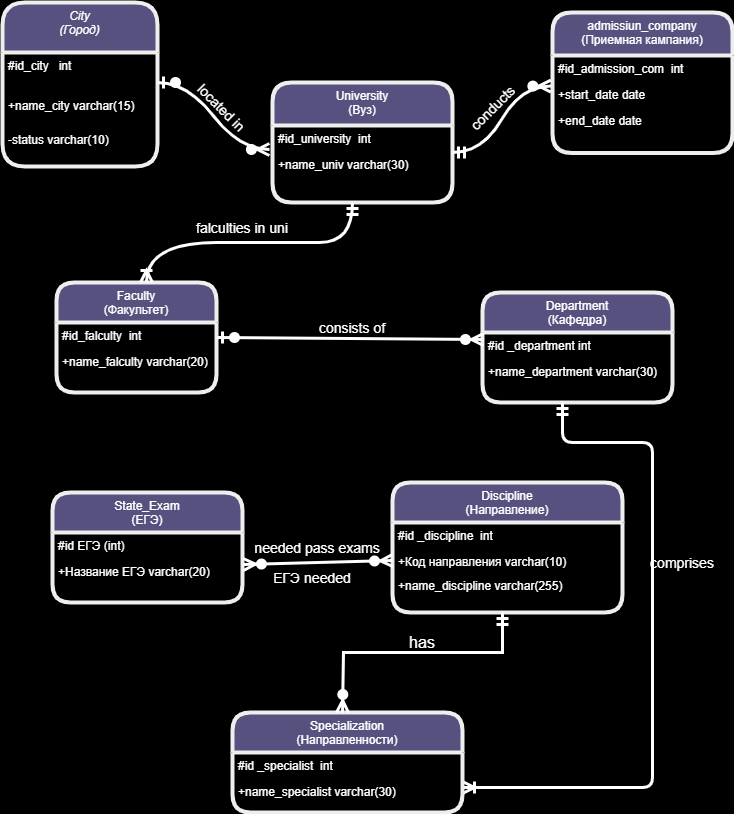

The diagram above was exported from draw.io. Its source (the exported page's mxGraphModel, read from the mxfile embedded in the PNG):
<mxGraphModel dx="1050" dy="607" grid="1" gridSize="10" guides="1" tooltips="1" connect="1" arrows="1" fold="1" page="1" pageScale="1" pageWidth="827" pageHeight="1169" background="#000000" math="0" shadow="0">
  <root>
    <mxCell id="WIyWlLk6GJQsqaUBKTNV-0" />
    <mxCell id="WIyWlLk6GJQsqaUBKTNV-1" parent="WIyWlLk6GJQsqaUBKTNV-0" />
    <mxCell id="zkfFHV4jXpPFQw0GAbJ--0" value="City&#10;(Город)" style="swimlane;fontStyle=2;align=center;verticalAlign=top;childLayout=stackLayout;horizontal=1;startSize=50;horizontalStack=0;resizeParent=1;resizeLast=0;collapsible=1;marginBottom=0;rounded=1;shadow=0;strokeWidth=4;labelBackgroundColor=none;fillColor=#56517E;strokeColor=#EEEEEE;fontColor=#FFFFFF;" parent="WIyWlLk6GJQsqaUBKTNV-1" vertex="1">
      <mxGeometry x="200" y="40" width="155" height="164" as="geometry">
        <mxRectangle x="230" y="140" width="160" height="26" as="alternateBounds" />
      </mxGeometry>
    </mxCell>
    <mxCell id="zkfFHV4jXpPFQw0GAbJ--1" value="#id_city   int" style="text;align=left;verticalAlign=top;spacingLeft=4;spacingRight=4;overflow=hidden;rotatable=0;points=[[0,0.5],[1,0.5]];portConstraint=eastwest;labelBackgroundColor=none;fontColor=#FFFFFF;rounded=1;" parent="zkfFHV4jXpPFQw0GAbJ--0" vertex="1">
      <mxGeometry y="50" width="155" height="40" as="geometry" />
    </mxCell>
    <mxCell id="zkfFHV4jXpPFQw0GAbJ--2" value="+name_city varchar(15)" style="text;align=left;verticalAlign=top;spacingLeft=4;spacingRight=4;overflow=hidden;rotatable=0;points=[[0,0.5],[1,0.5]];portConstraint=eastwest;rounded=1;shadow=0;html=0;labelBackgroundColor=none;fontColor=#FFFFFF;" parent="zkfFHV4jXpPFQw0GAbJ--0" vertex="1">
      <mxGeometry y="90" width="155" height="34" as="geometry" />
    </mxCell>
    <mxCell id="zkfFHV4jXpPFQw0GAbJ--3" value="-status varchar(10)" style="text;align=left;verticalAlign=top;spacingLeft=4;spacingRight=4;overflow=hidden;rotatable=0;points=[[0,0.5],[1,0.5]];portConstraint=eastwest;rounded=1;shadow=0;html=0;labelBackgroundColor=none;fontColor=#FFFFFF;" parent="zkfFHV4jXpPFQw0GAbJ--0" vertex="1">
      <mxGeometry y="124" width="155" height="40" as="geometry" />
    </mxCell>
    <mxCell id="zkfFHV4jXpPFQw0GAbJ--6" value="Faculty&#10;(Факультет)" style="swimlane;fontStyle=0;align=center;verticalAlign=top;childLayout=stackLayout;horizontal=1;startSize=40;horizontalStack=0;resizeParent=1;resizeLast=0;collapsible=1;marginBottom=0;rounded=1;shadow=0;strokeWidth=4;labelBackgroundColor=none;fillColor=#56517E;strokeColor=#EEEEEE;fontColor=#FFFFFF;" parent="WIyWlLk6GJQsqaUBKTNV-1" vertex="1">
      <mxGeometry x="254" y="320" width="160" height="110" as="geometry">
        <mxRectangle x="130" y="380" width="160" height="26" as="alternateBounds" />
      </mxGeometry>
    </mxCell>
    <mxCell id="zkfFHV4jXpPFQw0GAbJ--7" value="#id_falculty  int" style="text;align=left;verticalAlign=top;spacingLeft=4;spacingRight=4;overflow=hidden;rotatable=0;points=[[0,0.5],[1,0.5]];portConstraint=eastwest;labelBackgroundColor=none;fontColor=#FFFFFF;rounded=1;" parent="zkfFHV4jXpPFQw0GAbJ--6" vertex="1">
      <mxGeometry y="40" width="160" height="26" as="geometry" />
    </mxCell>
    <mxCell id="zkfFHV4jXpPFQw0GAbJ--8" value="+name_falculty varchar(20)" style="text;align=left;verticalAlign=top;spacingLeft=4;spacingRight=4;overflow=hidden;rotatable=0;points=[[0,0.5],[1,0.5]];portConstraint=eastwest;rounded=1;shadow=0;html=0;labelBackgroundColor=none;fontColor=#FFFFFF;" parent="zkfFHV4jXpPFQw0GAbJ--6" vertex="1">
      <mxGeometry y="66" width="160" height="26" as="geometry" />
    </mxCell>
    <mxCell id="7lo-S9fPvDPKYI1ttoRr-32" style="edgeStyle=none;curved=1;rounded=1;orthogonalLoop=1;jettySize=auto;html=1;fontSize=12;startSize=8;endSize=8;labelBackgroundColor=none;strokeColor=#182E3E;fontColor=default;" edge="1" parent="WIyWlLk6GJQsqaUBKTNV-1" source="zkfFHV4jXpPFQw0GAbJ--13">
      <mxGeometry relative="1" as="geometry">
        <mxPoint x="550" y="240" as="targetPoint" />
      </mxGeometry>
    </mxCell>
    <mxCell id="zkfFHV4jXpPFQw0GAbJ--13" value="University&#10;(Вуз)" style="swimlane;fontStyle=0;align=center;verticalAlign=top;childLayout=stackLayout;horizontal=1;startSize=43;horizontalStack=0;resizeParent=1;resizeLast=0;collapsible=1;marginBottom=0;rounded=1;shadow=0;strokeWidth=4;labelBackgroundColor=none;fillColor=#56517E;strokeColor=#EEEEEE;fontColor=#FFFFFF;" parent="WIyWlLk6GJQsqaUBKTNV-1" vertex="1">
      <mxGeometry x="470" y="120" width="180" height="120" as="geometry">
        <mxRectangle x="340" y="380" width="170" height="26" as="alternateBounds" />
      </mxGeometry>
    </mxCell>
    <mxCell id="zkfFHV4jXpPFQw0GAbJ--14" value="#id_university  int" style="text;align=left;verticalAlign=top;spacingLeft=4;spacingRight=4;overflow=hidden;rotatable=0;points=[[0,0.5],[1,0.5]];portConstraint=eastwest;labelBackgroundColor=none;fontColor=#FFFFFF;rounded=1;" parent="zkfFHV4jXpPFQw0GAbJ--13" vertex="1">
      <mxGeometry y="43" width="180" height="26" as="geometry" />
    </mxCell>
    <mxCell id="7lo-S9fPvDPKYI1ttoRr-0" value="+name_univ varchar(30)" style="text;align=left;verticalAlign=top;spacingLeft=4;spacingRight=4;overflow=hidden;rotatable=0;points=[[0,0.5],[1,0.5]];portConstraint=eastwest;labelBackgroundColor=none;fontColor=#FFFFFF;rounded=1;" vertex="1" parent="zkfFHV4jXpPFQw0GAbJ--13">
      <mxGeometry y="69" width="180" height="26" as="geometry" />
    </mxCell>
    <mxCell id="zkfFHV4jXpPFQw0GAbJ--17" value="Department&#10;(Кафедра)" style="swimlane;fontStyle=0;align=center;verticalAlign=top;childLayout=stackLayout;horizontal=1;startSize=40;horizontalStack=0;resizeParent=1;resizeLast=0;collapsible=1;marginBottom=0;rounded=1;shadow=0;strokeWidth=4;labelBackgroundColor=none;fillColor=#56517E;strokeColor=#EEEEEE;fontColor=#FFFFFF;" parent="WIyWlLk6GJQsqaUBKTNV-1" vertex="1">
      <mxGeometry x="680" y="330" width="190" height="110" as="geometry">
        <mxRectangle x="550" y="140" width="160" height="26" as="alternateBounds" />
      </mxGeometry>
    </mxCell>
    <mxCell id="zkfFHV4jXpPFQw0GAbJ--18" value="#id _department int" style="text;align=left;verticalAlign=top;spacingLeft=4;spacingRight=4;overflow=hidden;rotatable=0;points=[[0,0.5],[1,0.5]];portConstraint=eastwest;labelBackgroundColor=none;fontColor=#FFFFFF;rounded=1;" parent="zkfFHV4jXpPFQw0GAbJ--17" vertex="1">
      <mxGeometry y="40" width="190" height="26" as="geometry" />
    </mxCell>
    <mxCell id="zkfFHV4jXpPFQw0GAbJ--19" value="+name_department varchar(30)" style="text;align=left;verticalAlign=top;spacingLeft=4;spacingRight=4;overflow=hidden;rotatable=0;points=[[0,0.5],[1,0.5]];portConstraint=eastwest;rounded=1;shadow=0;html=0;labelBackgroundColor=none;fontColor=#FFFFFF;" parent="zkfFHV4jXpPFQw0GAbJ--17" vertex="1">
      <mxGeometry y="66" width="190" height="26" as="geometry" />
    </mxCell>
    <mxCell id="7lo-S9fPvDPKYI1ttoRr-11" value="&lt;font style=&quot;font-size: 14px;&quot;&gt;located in&lt;/font&gt;" style="text;strokeColor=none;fillColor=none;html=1;align=center;verticalAlign=middle;whiteSpace=wrap;rounded=1;fontSize=16;labelBackgroundColor=none;fontColor=#FFFFFF;rotation=45;" vertex="1" parent="WIyWlLk6GJQsqaUBKTNV-1">
      <mxGeometry x="380" y="130" width="80" height="30" as="geometry" />
    </mxCell>
    <mxCell id="7lo-S9fPvDPKYI1ttoRr-13" value="admissiun_company&#10;(Приемная кампания)" style="swimlane;fontStyle=0;align=center;verticalAlign=top;childLayout=stackLayout;horizontal=1;startSize=43;horizontalStack=0;resizeParent=1;resizeLast=0;collapsible=1;marginBottom=0;rounded=1;shadow=0;strokeWidth=4;labelBackgroundColor=none;fillColor=#56517E;strokeColor=#EEEEEE;fontColor=#FFFFFF;" vertex="1" parent="WIyWlLk6GJQsqaUBKTNV-1">
      <mxGeometry x="750" y="50" width="180" height="140.5" as="geometry">
        <mxRectangle x="340" y="380" width="170" height="26" as="alternateBounds" />
      </mxGeometry>
    </mxCell>
    <mxCell id="7lo-S9fPvDPKYI1ttoRr-14" value="#id_admission_com  int" style="text;align=left;verticalAlign=top;spacingLeft=4;spacingRight=4;overflow=hidden;rotatable=0;points=[[0,0.5],[1,0.5]];portConstraint=eastwest;labelBackgroundColor=none;fontColor=#FFFFFF;rounded=1;" vertex="1" parent="7lo-S9fPvDPKYI1ttoRr-13">
      <mxGeometry y="43" width="180" height="26" as="geometry" />
    </mxCell>
    <mxCell id="7lo-S9fPvDPKYI1ttoRr-16" value="+start_date date" style="text;align=left;verticalAlign=top;spacingLeft=4;spacingRight=4;overflow=hidden;rotatable=0;points=[[0,0.5],[1,0.5]];portConstraint=eastwest;labelBackgroundColor=none;fontColor=#FFFFFF;rounded=1;" vertex="1" parent="7lo-S9fPvDPKYI1ttoRr-13">
      <mxGeometry y="69" width="180" height="26" as="geometry" />
    </mxCell>
    <mxCell id="7lo-S9fPvDPKYI1ttoRr-18" value="+end_date date" style="text;align=left;verticalAlign=top;spacingLeft=4;spacingRight=4;overflow=hidden;rotatable=0;points=[[0,0.5],[1,0.5]];portConstraint=eastwest;labelBackgroundColor=none;fontColor=#FFFFFF;rounded=1;" vertex="1" parent="7lo-S9fPvDPKYI1ttoRr-13">
      <mxGeometry y="95" width="180" height="26" as="geometry" />
    </mxCell>
    <mxCell id="7lo-S9fPvDPKYI1ttoRr-20" value="" style="edgeStyle=entityRelationEdgeStyle;fontSize=12;html=1;endArrow=ERzeroToMany;startArrow=ERmandOne;rounded=1;startSize=8;endSize=8;curved=1;entryX=-0.009;entryY=0.177;entryDx=0;entryDy=0;labelBackgroundColor=none;strokeColor=#FFFFFF;fontColor=default;strokeWidth=3;entryPerimeter=0;" edge="1" parent="WIyWlLk6GJQsqaUBKTNV-1" target="7lo-S9fPvDPKYI1ttoRr-16">
      <mxGeometry width="100" height="100" relative="1" as="geometry">
        <mxPoint x="650" y="190" as="sourcePoint" />
        <mxPoint x="750" y="111.5" as="targetPoint" />
        <Array as="points">
          <mxPoint x="760" y="140" />
        </Array>
      </mxGeometry>
    </mxCell>
    <mxCell id="7lo-S9fPvDPKYI1ttoRr-21" value="" style="edgeStyle=entityRelationEdgeStyle;fontSize=12;html=1;endArrow=ERzeroToMany;startArrow=ERzeroToOne;rounded=1;startSize=8;endSize=8;curved=1;entryX=-0.017;entryY=0.923;entryDx=0;entryDy=0;entryPerimeter=0;labelBackgroundColor=none;strokeColor=#FFFFFF;fontColor=default;strokeWidth=3;" edge="1" parent="WIyWlLk6GJQsqaUBKTNV-1" target="zkfFHV4jXpPFQw0GAbJ--14">
      <mxGeometry width="100" height="100" relative="1" as="geometry">
        <mxPoint x="355" y="120" as="sourcePoint" />
        <mxPoint x="455" y="20" as="targetPoint" />
      </mxGeometry>
    </mxCell>
    <mxCell id="7lo-S9fPvDPKYI1ttoRr-22" value="Discipline&#10;(Направление)" style="swimlane;fontStyle=0;align=center;verticalAlign=top;childLayout=stackLayout;horizontal=1;startSize=40;horizontalStack=0;resizeParent=1;resizeLast=0;collapsible=1;marginBottom=0;rounded=1;shadow=0;strokeWidth=4;labelBackgroundColor=none;fillColor=#56517E;strokeColor=#EEEEEE;fontColor=#FFFFFF;" vertex="1" parent="WIyWlLk6GJQsqaUBKTNV-1">
      <mxGeometry x="590" y="520" width="230" height="130" as="geometry">
        <mxRectangle x="550" y="140" width="160" height="26" as="alternateBounds" />
      </mxGeometry>
    </mxCell>
    <mxCell id="7lo-S9fPvDPKYI1ttoRr-23" value="#id _discipline  int" style="text;align=left;verticalAlign=top;spacingLeft=4;spacingRight=4;overflow=hidden;rotatable=0;points=[[0,0.5],[1,0.5]];portConstraint=eastwest;labelBackgroundColor=none;fontColor=#FFFFFF;rounded=1;" vertex="1" parent="7lo-S9fPvDPKYI1ttoRr-22">
      <mxGeometry y="40" width="230" height="26" as="geometry" />
    </mxCell>
    <mxCell id="7lo-S9fPvDPKYI1ttoRr-25" value="+Код направления varchar(10)" style="text;align=left;verticalAlign=top;spacingLeft=4;spacingRight=4;overflow=hidden;rotatable=0;points=[[0,0.5],[1,0.5]];portConstraint=eastwest;labelBackgroundColor=none;fontColor=#FFFFFF;rounded=1;" vertex="1" parent="7lo-S9fPvDPKYI1ttoRr-22">
      <mxGeometry y="66" width="230" height="24" as="geometry" />
    </mxCell>
    <mxCell id="7lo-S9fPvDPKYI1ttoRr-52" value="+name_discipline varchar(255)" style="text;align=left;verticalAlign=top;spacingLeft=4;spacingRight=4;overflow=hidden;rotatable=0;points=[[0,0.5],[1,0.5]];portConstraint=eastwest;labelBackgroundColor=none;fontColor=#FFFFFF;rounded=1;" vertex="1" parent="7lo-S9fPvDPKYI1ttoRr-22">
      <mxGeometry y="90" width="230" height="24" as="geometry" />
    </mxCell>
    <mxCell id="7lo-S9fPvDPKYI1ttoRr-27" value="State_Exam&#10;(ЕГЭ)" style="swimlane;fontStyle=0;align=center;verticalAlign=top;childLayout=stackLayout;horizontal=1;startSize=40;horizontalStack=0;resizeParent=1;resizeLast=0;collapsible=1;marginBottom=0;rounded=1;shadow=0;strokeWidth=4;labelBackgroundColor=none;fillColor=#56517E;strokeColor=#EEEEEE;fontColor=#FFFFFF;" vertex="1" parent="WIyWlLk6GJQsqaUBKTNV-1">
      <mxGeometry x="250" y="530" width="190" height="110" as="geometry">
        <mxRectangle x="550" y="140" width="160" height="26" as="alternateBounds" />
      </mxGeometry>
    </mxCell>
    <mxCell id="7lo-S9fPvDPKYI1ttoRr-28" value="#id ЕГЭ (int)" style="text;align=left;verticalAlign=top;spacingLeft=4;spacingRight=4;overflow=hidden;rotatable=0;points=[[0,0.5],[1,0.5]];portConstraint=eastwest;labelBackgroundColor=none;fontColor=#FFFFFF;rounded=1;" vertex="1" parent="7lo-S9fPvDPKYI1ttoRr-27">
      <mxGeometry y="40" width="190" height="26" as="geometry" />
    </mxCell>
    <mxCell id="7lo-S9fPvDPKYI1ttoRr-29" value="+Название ЕГЭ varchar(20)" style="text;align=left;verticalAlign=top;spacingLeft=4;spacingRight=4;overflow=hidden;rotatable=0;points=[[0,0.5],[1,0.5]];portConstraint=eastwest;rounded=1;shadow=0;html=0;labelBackgroundColor=none;fontColor=#FFFFFF;" vertex="1" parent="7lo-S9fPvDPKYI1ttoRr-27">
      <mxGeometry y="66" width="190" height="26" as="geometry" />
    </mxCell>
    <mxCell id="7lo-S9fPvDPKYI1ttoRr-33" value="" style="edgeStyle=orthogonalEdgeStyle;fontSize=12;html=1;endArrow=ERoneToMany;startArrow=ERmandOne;rounded=1;startSize=8;endSize=8;curved=1;labelBackgroundColor=none;fontColor=default;strokeWidth=3;strokeColor=#FFFFFF;" edge="1" parent="WIyWlLk6GJQsqaUBKTNV-1">
      <mxGeometry width="100" height="100" relative="1" as="geometry">
        <mxPoint x="550" y="240" as="sourcePoint" />
        <mxPoint x="344" y="320" as="targetPoint" />
        <Array as="points">
          <mxPoint x="484" y="280" />
          <mxPoint x="345" y="280" />
        </Array>
      </mxGeometry>
    </mxCell>
    <mxCell id="7lo-S9fPvDPKYI1ttoRr-34" value="" style="edgeStyle=entityRelationEdgeStyle;fontSize=12;html=1;endArrow=ERzeroToMany;startArrow=ERzeroToOne;rounded=1;startSize=8;endSize=8;curved=1;exitX=1;exitY=0.5;exitDx=0;exitDy=0;entryX=0.005;entryY=0.269;entryDx=0;entryDy=0;entryPerimeter=0;labelBackgroundColor=none;strokeColor=#FFFFFF;fontColor=default;strokeWidth=3;" edge="1" parent="WIyWlLk6GJQsqaUBKTNV-1" source="zkfFHV4jXpPFQw0GAbJ--6" target="zkfFHV4jXpPFQw0GAbJ--18">
      <mxGeometry width="100" height="100" relative="1" as="geometry">
        <mxPoint x="530" y="350" as="sourcePoint" />
        <mxPoint x="630" y="250" as="targetPoint" />
      </mxGeometry>
    </mxCell>
    <mxCell id="7lo-S9fPvDPKYI1ttoRr-35" value="" style="fontSize=12;html=1;endArrow=ERoneToMany;startArrow=ERmandOne;rounded=1;startSize=8;endSize=8;edgeStyle=orthogonalEdgeStyle;entryX=1;entryY=0.75;entryDx=0;entryDy=0;labelBackgroundColor=none;strokeColor=#FFFFFF;fontColor=default;strokeWidth=3;" edge="1" parent="WIyWlLk6GJQsqaUBKTNV-1" target="7lo-S9fPvDPKYI1ttoRr-38">
      <mxGeometry width="100" height="100" relative="1" as="geometry">
        <mxPoint x="760" y="440" as="sourcePoint" />
        <mxPoint x="690" y="510" as="targetPoint" />
        <Array as="points">
          <mxPoint x="760" y="480" />
          <mxPoint x="850" y="480" />
          <mxPoint x="850" y="825" />
        </Array>
      </mxGeometry>
    </mxCell>
    <mxCell id="7lo-S9fPvDPKYI1ttoRr-36" value="" style="fontSize=12;html=1;endArrow=ERzeroToMany;endFill=1;startArrow=ERzeroToMany;rounded=1;startSize=8;endSize=8;entryX=0;entryY=0.5;entryDx=0;entryDy=0;exitX=1.005;exitY=0.231;exitDx=0;exitDy=0;exitPerimeter=0;labelBackgroundColor=none;strokeColor=#FFFFFF;fontColor=default;strokeWidth=3;" edge="1" parent="WIyWlLk6GJQsqaUBKTNV-1" source="7lo-S9fPvDPKYI1ttoRr-29" target="7lo-S9fPvDPKYI1ttoRr-25">
      <mxGeometry width="100" height="100" relative="1" as="geometry">
        <mxPoint x="450" y="600" as="sourcePoint" />
        <mxPoint x="570" y="600" as="targetPoint" />
      </mxGeometry>
    </mxCell>
    <mxCell id="7lo-S9fPvDPKYI1ttoRr-38" value="Specialization&#10;(Направленности)" style="swimlane;fontStyle=0;align=center;verticalAlign=top;childLayout=stackLayout;horizontal=1;startSize=40;horizontalStack=0;resizeParent=1;resizeLast=0;collapsible=1;marginBottom=0;rounded=1;shadow=0;strokeWidth=4;labelBackgroundColor=none;fillColor=#56517E;strokeColor=#EEEEEE;fontColor=#FFFFFF;" vertex="1" parent="WIyWlLk6GJQsqaUBKTNV-1">
      <mxGeometry x="430" y="750" width="230" height="100" as="geometry">
        <mxRectangle x="550" y="140" width="160" height="26" as="alternateBounds" />
      </mxGeometry>
    </mxCell>
    <mxCell id="7lo-S9fPvDPKYI1ttoRr-39" value="#id _specialist  int" style="text;align=left;verticalAlign=top;spacingLeft=4;spacingRight=4;overflow=hidden;rotatable=0;points=[[0,0.5],[1,0.5]];portConstraint=eastwest;labelBackgroundColor=none;fontColor=#FFFFFF;rounded=1;" vertex="1" parent="7lo-S9fPvDPKYI1ttoRr-38">
      <mxGeometry y="40" width="230" height="26" as="geometry" />
    </mxCell>
    <mxCell id="7lo-S9fPvDPKYI1ttoRr-40" value="+name_specialist varchar(30)" style="text;align=left;verticalAlign=top;spacingLeft=4;spacingRight=4;overflow=hidden;rotatable=0;points=[[0,0.5],[1,0.5]];portConstraint=eastwest;labelBackgroundColor=none;fontColor=#FFFFFF;rounded=1;" vertex="1" parent="7lo-S9fPvDPKYI1ttoRr-38">
      <mxGeometry y="66" width="230" height="26" as="geometry" />
    </mxCell>
    <mxCell id="7lo-S9fPvDPKYI1ttoRr-42" value="" style="edgeStyle=orthogonalEdgeStyle;fontSize=12;html=1;endArrow=ERzeroToMany;startArrow=ERmandOne;rounded=0;startSize=8;endSize=8;strokeWidth=3;strokeColor=#FFFFFF;" edge="1" parent="WIyWlLk6GJQsqaUBKTNV-1">
      <mxGeometry width="100" height="100" relative="1" as="geometry">
        <mxPoint x="700" y="650" as="sourcePoint" />
        <mxPoint x="540" y="750" as="targetPoint" />
        <Array as="points">
          <mxPoint x="700" y="690" />
          <mxPoint x="541" y="690" />
        </Array>
      </mxGeometry>
    </mxCell>
    <mxCell id="7lo-S9fPvDPKYI1ttoRr-44" value="&lt;font style=&quot;font-size: 14px;&quot; color=&quot;#ffffff&quot;&gt;conducts&lt;/font&gt;" style="text;strokeColor=none;fillColor=none;html=1;align=center;verticalAlign=middle;whiteSpace=wrap;rounded=0;fontSize=16;rotation=-45;" vertex="1" parent="WIyWlLk6GJQsqaUBKTNV-1">
      <mxGeometry x="660" y="130" width="60" height="30" as="geometry" />
    </mxCell>
    <mxCell id="7lo-S9fPvDPKYI1ttoRr-45" value="&lt;font style=&quot;font-size: 14px;&quot; color=&quot;#ffffff&quot;&gt;falculties in uni&lt;/font&gt;" style="text;strokeColor=none;fillColor=none;html=1;align=center;verticalAlign=middle;whiteSpace=wrap;rounded=0;fontSize=16;" vertex="1" parent="WIyWlLk6GJQsqaUBKTNV-1">
      <mxGeometry x="380" y="250" width="120" height="30" as="geometry" />
    </mxCell>
    <mxCell id="7lo-S9fPvDPKYI1ttoRr-46" value="&lt;font style=&quot;font-size: 14px;&quot; color=&quot;#ffffff&quot;&gt;consists of&lt;/font&gt;" style="text;strokeColor=none;fillColor=none;html=1;align=center;verticalAlign=middle;whiteSpace=wrap;rounded=0;fontSize=16;" vertex="1" parent="WIyWlLk6GJQsqaUBKTNV-1">
      <mxGeometry x="510" y="350" width="80" height="30" as="geometry" />
    </mxCell>
    <mxCell id="7lo-S9fPvDPKYI1ttoRr-47" value="&lt;font style=&quot;font-size: 14px;&quot; color=&quot;#ffffff&quot;&gt;comprises&lt;/font&gt;" style="text;strokeColor=none;fillColor=none;html=1;align=center;verticalAlign=middle;whiteSpace=wrap;rounded=0;fontSize=16;" vertex="1" parent="WIyWlLk6GJQsqaUBKTNV-1">
      <mxGeometry x="850" y="585" width="60" height="30" as="geometry" />
    </mxCell>
    <mxCell id="7lo-S9fPvDPKYI1ttoRr-48" value="&lt;font style=&quot;font-size: 14px;&quot; color=&quot;#ffffff&quot;&gt;needed pass exams&lt;/font&gt;" style="text;strokeColor=none;fillColor=none;html=1;align=center;verticalAlign=middle;whiteSpace=wrap;rounded=0;fontSize=16;" vertex="1" parent="WIyWlLk6GJQsqaUBKTNV-1">
      <mxGeometry x="450" y="570" width="130" height="30" as="geometry" />
    </mxCell>
    <mxCell id="7lo-S9fPvDPKYI1ttoRr-49" value="&lt;font style=&quot;font-size: 14px;&quot; color=&quot;#ffffff&quot;&gt;ЕГЭ needed&lt;/font&gt;" style="text;strokeColor=none;fillColor=none;html=1;align=center;verticalAlign=middle;whiteSpace=wrap;rounded=0;fontSize=16;" vertex="1" parent="WIyWlLk6GJQsqaUBKTNV-1">
      <mxGeometry x="470" y="600" width="80" height="30" as="geometry" />
    </mxCell>
    <mxCell id="7lo-S9fPvDPKYI1ttoRr-50" value="&lt;font color=&quot;#ffffff&quot;&gt;has&lt;/font&gt;" style="text;strokeColor=none;fillColor=none;html=1;align=center;verticalAlign=middle;whiteSpace=wrap;rounded=0;fontSize=16;" vertex="1" parent="WIyWlLk6GJQsqaUBKTNV-1">
      <mxGeometry x="590" y="660" width="60" height="40" as="geometry" />
    </mxCell>
  </root>
</mxGraphModel>